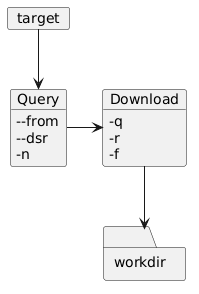

The diagram above was rendered by PlantUML. Its source (embedded in the PNG):
@startuml
skinparam backgroundColor transparent

card target {
}

object Query {
--from
--dsr
-n
}
object Download {
-q
-r
-f
}

folder workdir {
}

target --> Query
Query -> Download
Download --> workdir
@enduml